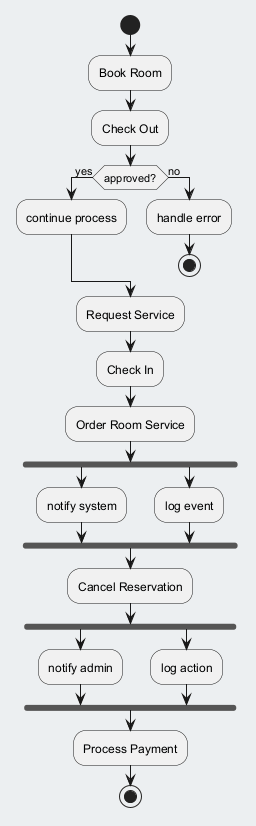

The diagram above was rendered by PlantUML. Its source (embedded in the PNG):
@startuml
skinparam backgroundColor #ECEFF1
skinparam classBackgroundColor #FFFFFF
skinparam classBorderColor #455A64
start
:Book Room;
:Check Out;
if (approved?) then (yes)
:continue process;
else (no)
:handle error;
stop
endif
:Request Service;
:Check In;
:Order Room Service;
fork
:notify system;
fork again
:log event;
end fork
:Cancel Reservation;
fork
:notify admin;
fork again
:log action;
end fork
:Process Payment;
stop
@enduml